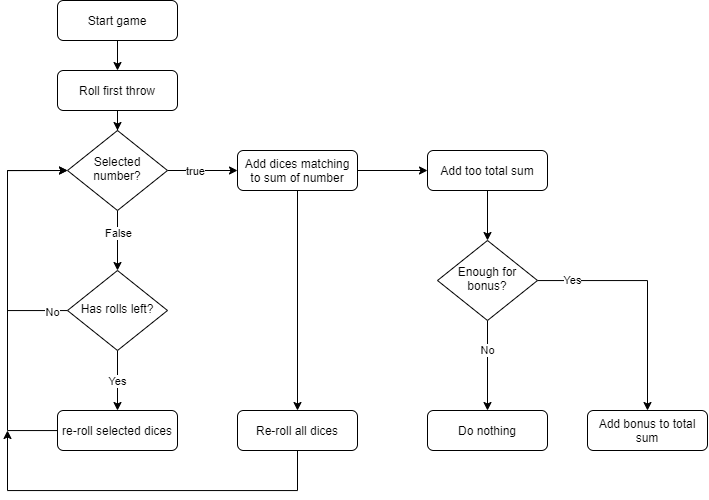

The diagram above was exported from draw.io. Its source (the exported page's mxGraphModel, read from the mxfile embedded in the PNG):
<mxGraphModel dx="1673" dy="941" grid="1" gridSize="10" guides="1" tooltips="1" connect="1" arrows="1" fold="1" page="1" pageScale="1" pageWidth="827" pageHeight="1169" math="0" shadow="0">
  <root>
    <mxCell id="WIyWlLk6GJQsqaUBKTNV-0" />
    <mxCell id="WIyWlLk6GJQsqaUBKTNV-1" parent="WIyWlLk6GJQsqaUBKTNV-0" />
    <mxCell id="SHOIbrr5HrcWmlGSthZ3-0" style="edgeStyle=orthogonalEdgeStyle;rounded=0;orthogonalLoop=1;jettySize=auto;html=1;entryX=0.5;entryY=0;entryDx=0;entryDy=0;" edge="1" parent="WIyWlLk6GJQsqaUBKTNV-1" source="WIyWlLk6GJQsqaUBKTNV-3" target="WIyWlLk6GJQsqaUBKTNV-7">
      <mxGeometry relative="1" as="geometry" />
    </mxCell>
    <mxCell id="WIyWlLk6GJQsqaUBKTNV-3" value="Start game" style="rounded=1;whiteSpace=wrap;html=1;fontSize=12;glass=0;strokeWidth=1;shadow=0;" parent="WIyWlLk6GJQsqaUBKTNV-1" vertex="1">
      <mxGeometry x="113" y="80" width="120" height="40" as="geometry" />
    </mxCell>
    <mxCell id="SHOIbrr5HrcWmlGSthZ3-2" style="edgeStyle=orthogonalEdgeStyle;rounded=0;orthogonalLoop=1;jettySize=auto;html=1;entryX=0.5;entryY=0;entryDx=0;entryDy=0;" edge="1" parent="WIyWlLk6GJQsqaUBKTNV-1" source="WIyWlLk6GJQsqaUBKTNV-7" target="SHOIbrr5HrcWmlGSthZ3-1">
      <mxGeometry relative="1" as="geometry" />
    </mxCell>
    <mxCell id="WIyWlLk6GJQsqaUBKTNV-7" value="Roll first throw" style="rounded=1;whiteSpace=wrap;html=1;fontSize=12;glass=0;strokeWidth=1;shadow=0;" parent="WIyWlLk6GJQsqaUBKTNV-1" vertex="1">
      <mxGeometry x="113" y="150" width="120" height="40" as="geometry" />
    </mxCell>
    <mxCell id="SHOIbrr5HrcWmlGSthZ3-12" style="edgeStyle=orthogonalEdgeStyle;rounded=0;orthogonalLoop=1;jettySize=auto;html=1;entryX=0;entryY=0.5;entryDx=0;entryDy=0;" edge="1" parent="WIyWlLk6GJQsqaUBKTNV-1" source="WIyWlLk6GJQsqaUBKTNV-11" target="SHOIbrr5HrcWmlGSthZ3-1">
      <mxGeometry relative="1" as="geometry">
        <mxPoint x="63" y="389.9999999999999" as="targetPoint" />
        <Array as="points">
          <mxPoint x="63" y="510" />
          <mxPoint x="63" y="250" />
        </Array>
      </mxGeometry>
    </mxCell>
    <mxCell id="WIyWlLk6GJQsqaUBKTNV-11" value="re-roll selected dices" style="rounded=1;whiteSpace=wrap;html=1;fontSize=12;glass=0;strokeWidth=1;shadow=0;" parent="WIyWlLk6GJQsqaUBKTNV-1" vertex="1">
      <mxGeometry x="113" y="490" width="120" height="40" as="geometry" />
    </mxCell>
    <mxCell id="SHOIbrr5HrcWmlGSthZ3-9" style="edgeStyle=orthogonalEdgeStyle;rounded=0;orthogonalLoop=1;jettySize=auto;html=1;entryX=0.5;entryY=0;entryDx=0;entryDy=0;" edge="1" parent="WIyWlLk6GJQsqaUBKTNV-1" source="SHOIbrr5HrcWmlGSthZ3-1" target="SHOIbrr5HrcWmlGSthZ3-8">
      <mxGeometry relative="1" as="geometry" />
    </mxCell>
    <mxCell id="SHOIbrr5HrcWmlGSthZ3-16" value="False" style="edgeLabel;html=1;align=center;verticalAlign=middle;resizable=0;points=[];" vertex="1" connectable="0" parent="SHOIbrr5HrcWmlGSthZ3-9">
      <mxGeometry x="-0.2391" relative="1" as="geometry">
        <mxPoint as="offset" />
      </mxGeometry>
    </mxCell>
    <mxCell id="SHOIbrr5HrcWmlGSthZ3-18" style="edgeStyle=orthogonalEdgeStyle;rounded=0;orthogonalLoop=1;jettySize=auto;html=1;exitX=1;exitY=0.5;exitDx=0;exitDy=0;entryX=0;entryY=0.5;entryDx=0;entryDy=0;" edge="1" parent="WIyWlLk6GJQsqaUBKTNV-1" source="SHOIbrr5HrcWmlGSthZ3-1" target="SHOIbrr5HrcWmlGSthZ3-17">
      <mxGeometry relative="1" as="geometry" />
    </mxCell>
    <mxCell id="SHOIbrr5HrcWmlGSthZ3-19" value="true" style="edgeLabel;html=1;align=center;verticalAlign=middle;resizable=0;points=[];" vertex="1" connectable="0" parent="SHOIbrr5HrcWmlGSthZ3-18">
      <mxGeometry x="-0.2108" y="-3" relative="1" as="geometry">
        <mxPoint y="-3" as="offset" />
      </mxGeometry>
    </mxCell>
    <mxCell id="SHOIbrr5HrcWmlGSthZ3-1" value="Selected number?" style="rhombus;whiteSpace=wrap;html=1;shadow=0;fontFamily=Helvetica;fontSize=12;align=center;strokeWidth=1;spacing=6;spacingTop=-4;" vertex="1" parent="WIyWlLk6GJQsqaUBKTNV-1">
      <mxGeometry x="123" y="210" width="100" height="80" as="geometry" />
    </mxCell>
    <mxCell id="SHOIbrr5HrcWmlGSthZ3-10" style="edgeStyle=orthogonalEdgeStyle;rounded=0;orthogonalLoop=1;jettySize=auto;html=1;entryX=0;entryY=0.5;entryDx=0;entryDy=0;" edge="1" parent="WIyWlLk6GJQsqaUBKTNV-1" source="SHOIbrr5HrcWmlGSthZ3-8" target="SHOIbrr5HrcWmlGSthZ3-1">
      <mxGeometry relative="1" as="geometry">
        <Array as="points">
          <mxPoint x="63" y="390" />
          <mxPoint x="63" y="250" />
        </Array>
      </mxGeometry>
    </mxCell>
    <mxCell id="SHOIbrr5HrcWmlGSthZ3-14" value="No" style="edgeLabel;html=1;align=center;verticalAlign=middle;resizable=0;points=[];" vertex="1" connectable="0" parent="SHOIbrr5HrcWmlGSthZ3-10">
      <mxGeometry x="-0.8782" y="1" relative="1" as="geometry">
        <mxPoint as="offset" />
      </mxGeometry>
    </mxCell>
    <mxCell id="SHOIbrr5HrcWmlGSthZ3-11" value="Yes" style="edgeStyle=orthogonalEdgeStyle;rounded=0;orthogonalLoop=1;jettySize=auto;html=1;entryX=0.5;entryY=0;entryDx=0;entryDy=0;" edge="1" parent="WIyWlLk6GJQsqaUBKTNV-1" source="SHOIbrr5HrcWmlGSthZ3-8" target="WIyWlLk6GJQsqaUBKTNV-11">
      <mxGeometry relative="1" as="geometry" />
    </mxCell>
    <mxCell id="SHOIbrr5HrcWmlGSthZ3-8" value="Has rolls left?" style="rhombus;whiteSpace=wrap;html=1;shadow=0;fontFamily=Helvetica;fontSize=12;align=center;strokeWidth=1;spacing=6;spacingTop=-4;" vertex="1" parent="WIyWlLk6GJQsqaUBKTNV-1">
      <mxGeometry x="123" y="350" width="100" height="80" as="geometry" />
    </mxCell>
    <mxCell id="SHOIbrr5HrcWmlGSthZ3-21" style="edgeStyle=orthogonalEdgeStyle;rounded=0;orthogonalLoop=1;jettySize=auto;html=1;entryX=0.5;entryY=0;entryDx=0;entryDy=0;" edge="1" parent="WIyWlLk6GJQsqaUBKTNV-1" source="SHOIbrr5HrcWmlGSthZ3-17" target="SHOIbrr5HrcWmlGSthZ3-20">
      <mxGeometry relative="1" as="geometry" />
    </mxCell>
    <mxCell id="SHOIbrr5HrcWmlGSthZ3-25" style="edgeStyle=orthogonalEdgeStyle;rounded=0;orthogonalLoop=1;jettySize=auto;html=1;entryX=0;entryY=0.5;entryDx=0;entryDy=0;" edge="1" parent="WIyWlLk6GJQsqaUBKTNV-1" source="SHOIbrr5HrcWmlGSthZ3-17" target="SHOIbrr5HrcWmlGSthZ3-24">
      <mxGeometry relative="1" as="geometry" />
    </mxCell>
    <mxCell id="SHOIbrr5HrcWmlGSthZ3-17" value="Add dices matching to sum of number" style="rounded=1;whiteSpace=wrap;html=1;fontSize=12;glass=0;strokeWidth=1;shadow=0;" vertex="1" parent="WIyWlLk6GJQsqaUBKTNV-1">
      <mxGeometry x="293" y="230" width="120" height="40" as="geometry" />
    </mxCell>
    <mxCell id="SHOIbrr5HrcWmlGSthZ3-22" style="edgeStyle=orthogonalEdgeStyle;rounded=0;orthogonalLoop=1;jettySize=auto;html=1;" edge="1" parent="WIyWlLk6GJQsqaUBKTNV-1" source="SHOIbrr5HrcWmlGSthZ3-20">
      <mxGeometry relative="1" as="geometry">
        <mxPoint x="63" y="510" as="targetPoint" />
        <Array as="points">
          <mxPoint x="353" y="570" />
          <mxPoint x="63" y="570" />
        </Array>
      </mxGeometry>
    </mxCell>
    <mxCell id="SHOIbrr5HrcWmlGSthZ3-20" value="Re-roll all dices" style="rounded=1;whiteSpace=wrap;html=1;fontSize=12;glass=0;strokeWidth=1;shadow=0;" vertex="1" parent="WIyWlLk6GJQsqaUBKTNV-1">
      <mxGeometry x="293" y="490" width="120" height="40" as="geometry" />
    </mxCell>
    <mxCell id="SHOIbrr5HrcWmlGSthZ3-29" style="edgeStyle=orthogonalEdgeStyle;rounded=0;orthogonalLoop=1;jettySize=auto;html=1;entryX=0.5;entryY=0;entryDx=0;entryDy=0;" edge="1" parent="WIyWlLk6GJQsqaUBKTNV-1" source="SHOIbrr5HrcWmlGSthZ3-24" target="SHOIbrr5HrcWmlGSthZ3-28">
      <mxGeometry relative="1" as="geometry" />
    </mxCell>
    <mxCell id="SHOIbrr5HrcWmlGSthZ3-24" value="Add too total sum" style="rounded=1;whiteSpace=wrap;html=1;fontSize=12;glass=0;strokeWidth=1;shadow=0;" vertex="1" parent="WIyWlLk6GJQsqaUBKTNV-1">
      <mxGeometry x="483" y="230" width="120" height="40" as="geometry" />
    </mxCell>
    <mxCell id="SHOIbrr5HrcWmlGSthZ3-31" style="edgeStyle=orthogonalEdgeStyle;rounded=0;orthogonalLoop=1;jettySize=auto;html=1;entryX=0.5;entryY=0;entryDx=0;entryDy=0;" edge="1" parent="WIyWlLk6GJQsqaUBKTNV-1" source="SHOIbrr5HrcWmlGSthZ3-28" target="SHOIbrr5HrcWmlGSthZ3-30">
      <mxGeometry relative="1" as="geometry" />
    </mxCell>
    <mxCell id="SHOIbrr5HrcWmlGSthZ3-37" value="No" style="edgeLabel;html=1;align=center;verticalAlign=middle;resizable=0;points=[];" vertex="1" connectable="0" parent="SHOIbrr5HrcWmlGSthZ3-31">
      <mxGeometry x="-0.3471" y="-1" relative="1" as="geometry">
        <mxPoint as="offset" />
      </mxGeometry>
    </mxCell>
    <mxCell id="SHOIbrr5HrcWmlGSthZ3-32" style="edgeStyle=orthogonalEdgeStyle;rounded=0;orthogonalLoop=1;jettySize=auto;html=1;entryX=0.5;entryY=0;entryDx=0;entryDy=0;" edge="1" parent="WIyWlLk6GJQsqaUBKTNV-1" source="SHOIbrr5HrcWmlGSthZ3-28" target="SHOIbrr5HrcWmlGSthZ3-34">
      <mxGeometry relative="1" as="geometry">
        <mxPoint x="713" y="360" as="targetPoint" />
      </mxGeometry>
    </mxCell>
    <mxCell id="SHOIbrr5HrcWmlGSthZ3-36" value="Yes" style="edgeLabel;html=1;align=center;verticalAlign=middle;resizable=0;points=[];" vertex="1" connectable="0" parent="SHOIbrr5HrcWmlGSthZ3-32">
      <mxGeometry x="-0.7206" y="1" relative="1" as="geometry">
        <mxPoint as="offset" />
      </mxGeometry>
    </mxCell>
    <mxCell id="SHOIbrr5HrcWmlGSthZ3-28" value="Enough for bonus?" style="rhombus;whiteSpace=wrap;html=1;shadow=0;fontFamily=Helvetica;fontSize=12;align=center;strokeWidth=1;spacing=6;spacingTop=-4;" vertex="1" parent="WIyWlLk6GJQsqaUBKTNV-1">
      <mxGeometry x="493" y="320" width="100" height="80" as="geometry" />
    </mxCell>
    <mxCell id="SHOIbrr5HrcWmlGSthZ3-30" value="Do nothing" style="rounded=1;whiteSpace=wrap;html=1;fontSize=12;glass=0;strokeWidth=1;shadow=0;" vertex="1" parent="WIyWlLk6GJQsqaUBKTNV-1">
      <mxGeometry x="483" y="490" width="120" height="40" as="geometry" />
    </mxCell>
    <mxCell id="SHOIbrr5HrcWmlGSthZ3-34" value="Add bonus to total sum" style="rounded=1;whiteSpace=wrap;html=1;fontSize=12;glass=0;strokeWidth=1;shadow=0;" vertex="1" parent="WIyWlLk6GJQsqaUBKTNV-1">
      <mxGeometry x="643" y="490" width="120" height="40" as="geometry" />
    </mxCell>
  </root>
</mxGraphModel>